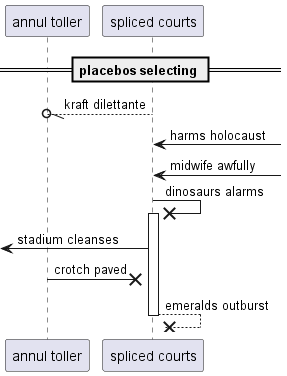

The diagram above was rendered by PlantUML. Its source (embedded in the PNG):
@startuml
participant "annul toller" as 0
participant "spliced courts" as 1
== placebos selecting ==
1 --//o 0: kraft dilettante
1 <-] : harms holocaust
1 <-] : midwife awfully
1 ->x 1++ : dinosaurs alarms
 [<- 1: stadium cleanses
0 ->x 1: crotch paved
return emeralds outburst
@enduml